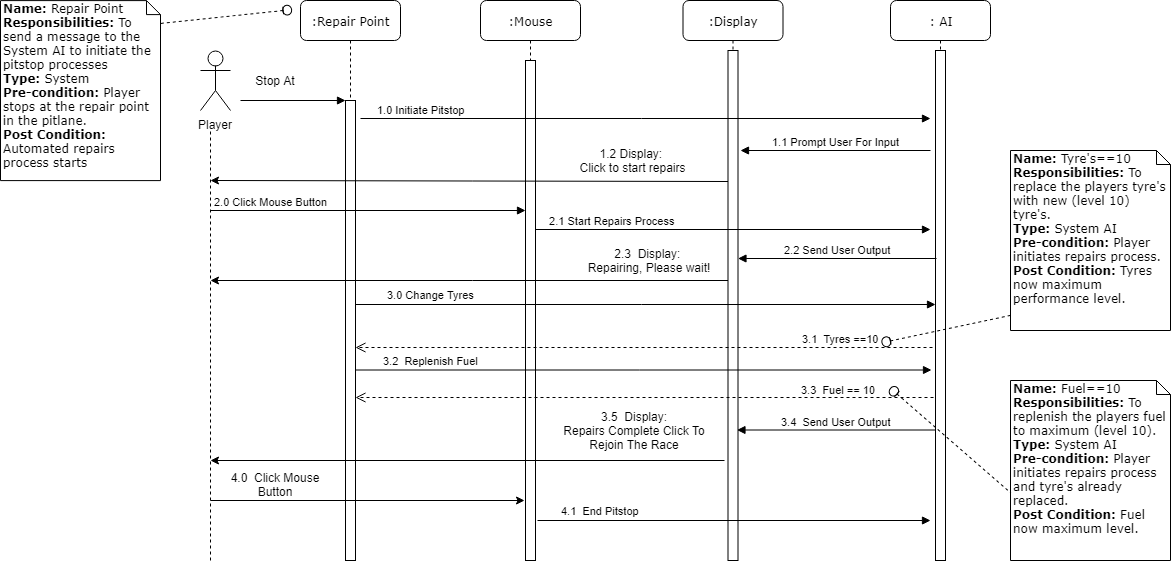

The diagram above was exported from draw.io. Its source (the exported page's mxGraphModel, read from the mxfile embedded in the PNG):
<mxGraphModel dx="2350" dy="533" grid="1" gridSize="10" guides="1" tooltips="1" connect="1" arrows="1" fold="1" page="1" pageScale="1" pageWidth="1100" pageHeight="850" background="#ffffff" math="0" shadow="0">
  <root>
    <mxCell id="0" />
    <mxCell id="1" parent="0" />
    <mxCell id="7baba1c4bc27f4b0-2" value=":Repair Point" style="shape=umlLifeline;perimeter=lifelinePerimeter;whiteSpace=wrap;html=1;container=1;collapsible=0;recursiveResize=0;outlineConnect=0;rounded=1;shadow=0;comic=0;labelBackgroundColor=none;strokeColor=#000000;strokeWidth=1;fillColor=#FFFFFF;fontFamily=Verdana;fontSize=12;fontColor=#000000;align=center;" parent="1" vertex="1">
      <mxGeometry x="280" y="80" width="100" height="560" as="geometry" />
    </mxCell>
    <mxCell id="7baba1c4bc27f4b0-10" value="" style="html=1;points=[];perimeter=orthogonalPerimeter;rounded=0;shadow=0;comic=0;labelBackgroundColor=none;strokeColor=#000000;strokeWidth=1;fillColor=#FFFFFF;fontFamily=Verdana;fontSize=12;fontColor=#000000;align=center;" parent="7baba1c4bc27f4b0-2" vertex="1">
      <mxGeometry x="45" y="100" width="10" height="460" as="geometry" />
    </mxCell>
    <mxCell id="7baba1c4bc27f4b0-3" value=":Mouse" style="shape=umlLifeline;perimeter=lifelinePerimeter;whiteSpace=wrap;html=1;container=1;collapsible=0;recursiveResize=0;outlineConnect=0;rounded=1;shadow=0;comic=0;labelBackgroundColor=none;strokeColor=#000000;strokeWidth=1;fillColor=#FFFFFF;fontFamily=Verdana;fontSize=12;fontColor=#000000;align=center;" parent="1" vertex="1">
      <mxGeometry x="460" y="80" width="100" height="560" as="geometry" />
    </mxCell>
    <mxCell id="7baba1c4bc27f4b0-13" value="" style="html=1;points=[];perimeter=orthogonalPerimeter;rounded=0;shadow=0;comic=0;labelBackgroundColor=none;strokeColor=#000000;strokeWidth=1;fillColor=#FFFFFF;fontFamily=Verdana;fontSize=12;fontColor=#000000;align=center;" parent="7baba1c4bc27f4b0-3" vertex="1">
      <mxGeometry x="45" y="60" width="10" height="500" as="geometry" />
    </mxCell>
    <mxCell id="7baba1c4bc27f4b0-11" value="" style="html=1;verticalAlign=bottom;endArrow=block;entryX=0;entryY=0;labelBackgroundColor=none;fontFamily=Verdana;fontSize=12;edgeStyle=elbowEdgeStyle;elbow=vertical;" parent="1" target="7baba1c4bc27f4b0-10" edge="1">
      <mxGeometry y="124" relative="1" as="geometry">
        <mxPoint x="220" y="180" as="sourcePoint" />
        <mxPoint x="-120" y="94" as="offset" />
      </mxGeometry>
    </mxCell>
    <mxCell id="7baba1c4bc27f4b0-41" value="&lt;b&gt;Name:&lt;/b&gt;&amp;nbsp;Tyre's==10&lt;br&gt;&lt;b&gt;Responsibilities:&lt;/b&gt; To replace the players tyre's with new (level 10) tyre's.&lt;br&gt;&lt;b&gt;Type:&lt;/b&gt; System AI&lt;br&gt;&lt;b&gt;Pre-condition:&lt;/b&gt; Player initiates repairs process.&lt;br&gt;&lt;b&gt;Post Condition:&lt;/b&gt; Tyres now maximum performance level.&lt;br&gt;" style="shape=note;whiteSpace=wrap;html=1;size=14;verticalAlign=top;align=left;spacingTop=-6;rounded=0;shadow=0;comic=0;labelBackgroundColor=none;strokeColor=#000000;strokeWidth=1;fillColor=#FFFFFF;fontFamily=Verdana;fontSize=12;fontColor=#000000;" parent="1" vertex="1">
      <mxGeometry x="990" y="230" width="160" height="180" as="geometry" />
    </mxCell>
    <mxCell id="3RpzJSjiC9wekBqSv-3k-1" value="Player" style="shape=umlActor;verticalLabelPosition=bottom;labelBackgroundColor=#ffffff;verticalAlign=top;html=1;outlineConnect=0;" parent="1" vertex="1">
      <mxGeometry x="180" y="130" width="30" height="60" as="geometry" />
    </mxCell>
    <mxCell id="3RpzJSjiC9wekBqSv-3k-3" value="" style="endArrow=none;dashed=1;html=1;" parent="1" edge="1">
      <mxGeometry width="50" height="50" relative="1" as="geometry">
        <mxPoint x="190" y="640" as="sourcePoint" />
        <mxPoint x="190" y="210" as="targetPoint" />
      </mxGeometry>
    </mxCell>
    <mxCell id="3RpzJSjiC9wekBqSv-3k-5" value="2.3&amp;nbsp; Display: &lt;br&gt;Repairing, Please wait!" style="text;html=1;strokeColor=none;fillColor=none;align=center;verticalAlign=middle;whiteSpace=wrap;rounded=0;" parent="1" vertex="1">
      <mxGeometry x="550" y="330" width="155" height="20" as="geometry" />
    </mxCell>
    <mxCell id="3RpzJSjiC9wekBqSv-3k-7" value="" style="endArrow=classic;html=1;exitX=0.09;exitY=0.257;exitDx=0;exitDy=0;exitPerimeter=0;" parent="1" source="fq4m2CSsVXO6_GAXgvyj-21" edge="1">
      <mxGeometry width="50" height="50" relative="1" as="geometry">
        <mxPoint x="706" y="230" as="sourcePoint" />
        <mxPoint x="190" y="260" as="targetPoint" />
      </mxGeometry>
    </mxCell>
    <mxCell id="3RpzJSjiC9wekBqSv-3k-8" value="1.2 Display: &lt;br&gt;Click to start repairs" style="text;html=1;strokeColor=none;fillColor=none;align=center;verticalAlign=middle;whiteSpace=wrap;rounded=0;" parent="1" vertex="1">
      <mxGeometry x="529" y="230" width="165" height="20" as="geometry" />
    </mxCell>
    <mxCell id="3RpzJSjiC9wekBqSv-3k-16" value="Stop At" style="text;html=1;strokeColor=none;fillColor=none;align=center;verticalAlign=middle;whiteSpace=wrap;rounded=0;" parent="1" vertex="1">
      <mxGeometry x="230" y="150" width="50" height="20" as="geometry" />
    </mxCell>
    <mxCell id="3RpzJSjiC9wekBqSv-3k-34" value="" style="endArrow=classic;html=1;" parent="1" source="fq4m2CSsVXO6_GAXgvyj-21" edge="1">
      <mxGeometry width="50" height="50" relative="1" as="geometry">
        <mxPoint x="320" y="340" as="sourcePoint" />
        <mxPoint x="190" y="360" as="targetPoint" />
      </mxGeometry>
    </mxCell>
    <mxCell id="3RpzJSjiC9wekBqSv-3k-39" value="" style="endArrow=classic;html=1;" parent="1" edge="1">
      <mxGeometry width="50" height="50" relative="1" as="geometry">
        <mxPoint x="190" y="580" as="sourcePoint" />
        <mxPoint x="504" y="580" as="targetPoint" />
      </mxGeometry>
    </mxCell>
    <mxCell id="3RpzJSjiC9wekBqSv-3k-40" value="4.0&amp;nbsp; Click Mouse Button" style="text;html=1;strokeColor=none;fillColor=none;align=center;verticalAlign=middle;whiteSpace=wrap;rounded=0;" parent="1" vertex="1">
      <mxGeometry x="200" y="554" width="110" height="20" as="geometry" />
    </mxCell>
    <mxCell id="fq4m2CSsVXO6_GAXgvyj-12" value="2.0 Click Mouse Button" style="html=1;verticalAlign=bottom;endArrow=block;" parent="1" target="7baba1c4bc27f4b0-13" edge="1">
      <mxGeometry x="-0.619" width="80" relative="1" as="geometry">
        <mxPoint x="190" y="290" as="sourcePoint" />
        <mxPoint x="500" y="270" as="targetPoint" />
        <mxPoint as="offset" />
      </mxGeometry>
    </mxCell>
    <mxCell id="fq4m2CSsVXO6_GAXgvyj-16" value="" style="endArrow=classic;html=1;" parent="1" edge="1">
      <mxGeometry width="50" height="50" relative="1" as="geometry">
        <mxPoint x="704" y="540" as="sourcePoint" />
        <mxPoint x="190" y="540" as="targetPoint" />
      </mxGeometry>
    </mxCell>
    <mxCell id="fq4m2CSsVXO6_GAXgvyj-17" value="3.5&amp;nbsp; Display:&lt;br&gt;Repairs Complete Click To Rejoin The Race&lt;br&gt;" style="text;html=1;strokeColor=none;fillColor=none;align=center;verticalAlign=middle;whiteSpace=wrap;rounded=0;" parent="1" vertex="1">
      <mxGeometry x="534" y="490" width="160" height="40" as="geometry" />
    </mxCell>
    <mxCell id="fq4m2CSsVXO6_GAXgvyj-18" value=": AI" style="shape=umlLifeline;perimeter=lifelinePerimeter;whiteSpace=wrap;html=1;container=1;collapsible=0;recursiveResize=0;outlineConnect=0;rounded=1;shadow=0;comic=0;labelBackgroundColor=none;strokeColor=#000000;strokeWidth=1;fillColor=#FFFFFF;fontFamily=Verdana;fontSize=12;fontColor=#000000;align=center;" parent="1" vertex="1">
      <mxGeometry x="870" y="80" width="100" height="560" as="geometry" />
    </mxCell>
    <mxCell id="fq4m2CSsVXO6_GAXgvyj-19" value="" style="html=1;points=[];perimeter=orthogonalPerimeter;rounded=0;shadow=0;comic=0;labelBackgroundColor=none;strokeColor=#000000;strokeWidth=1;fillColor=#FFFFFF;fontFamily=Verdana;fontSize=12;fontColor=#000000;align=center;" parent="fq4m2CSsVXO6_GAXgvyj-18" vertex="1">
      <mxGeometry x="45" y="50" width="10" height="510" as="geometry" />
    </mxCell>
    <mxCell id="fq4m2CSsVXO6_GAXgvyj-20" value=":Display" style="shape=umlLifeline;perimeter=lifelinePerimeter;whiteSpace=wrap;html=1;container=1;collapsible=0;recursiveResize=0;outlineConnect=0;rounded=1;shadow=0;comic=0;labelBackgroundColor=none;strokeColor=#000000;strokeWidth=1;fillColor=#FFFFFF;fontFamily=Verdana;fontSize=12;fontColor=#000000;align=center;" parent="1" vertex="1">
      <mxGeometry x="662.5" y="80" width="100" height="560" as="geometry" />
    </mxCell>
    <mxCell id="fq4m2CSsVXO6_GAXgvyj-21" value="" style="html=1;points=[];perimeter=orthogonalPerimeter;rounded=0;shadow=0;comic=0;labelBackgroundColor=none;strokeColor=#000000;strokeWidth=1;fillColor=#FFFFFF;fontFamily=Verdana;fontSize=12;fontColor=#000000;align=center;" parent="fq4m2CSsVXO6_GAXgvyj-20" vertex="1">
      <mxGeometry x="45" y="50" width="10" height="510" as="geometry" />
    </mxCell>
    <mxCell id="fq4m2CSsVXO6_GAXgvyj-22" value="1.0 Initiate Pitstop" style="html=1;verticalAlign=bottom;endArrow=block;" parent="1" edge="1">
      <mxGeometry x="-0.7881" width="80" relative="1" as="geometry">
        <mxPoint x="340" y="198" as="sourcePoint" />
        <mxPoint x="910" y="198" as="targetPoint" />
        <mxPoint as="offset" />
      </mxGeometry>
    </mxCell>
    <mxCell id="fq4m2CSsVXO6_GAXgvyj-23" value="1.1 Prompt User For Input" style="html=1;verticalAlign=bottom;endArrow=block;" parent="1" edge="1">
      <mxGeometry width="80" relative="1" as="geometry">
        <mxPoint x="910" y="230" as="sourcePoint" />
        <mxPoint x="720" y="230" as="targetPoint" />
      </mxGeometry>
    </mxCell>
    <mxCell id="fq4m2CSsVXO6_GAXgvyj-24" value="3.0 Change Tyres" style="html=1;verticalAlign=bottom;endArrow=block;exitX=0.98;exitY=0.444;exitDx=0;exitDy=0;exitPerimeter=0;" parent="1" source="7baba1c4bc27f4b0-10" target="fq4m2CSsVXO6_GAXgvyj-19" edge="1">
      <mxGeometry x="-0.7405" y="1" width="80" relative="1" as="geometry">
        <mxPoint x="339" y="380" as="sourcePoint" />
        <mxPoint x="220" y="660" as="targetPoint" />
        <mxPoint as="offset" />
      </mxGeometry>
    </mxCell>
    <mxCell id="fq4m2CSsVXO6_GAXgvyj-26" value="&amp;nbsp;2.1 Start Repairs Process" style="html=1;verticalAlign=bottom;endArrow=block;" parent="1" edge="1">
      <mxGeometry x="-0.6203" width="80" relative="1" as="geometry">
        <mxPoint x="515" y="309" as="sourcePoint" />
        <mxPoint x="910" y="309" as="targetPoint" />
        <mxPoint as="offset" />
      </mxGeometry>
    </mxCell>
    <mxCell id="fq4m2CSsVXO6_GAXgvyj-27" value="2.2 Send User Output" style="html=1;verticalAlign=bottom;endArrow=block;exitX=0.14;exitY=0.408;exitDx=0;exitDy=0;exitPerimeter=0;" parent="1" source="fq4m2CSsVXO6_GAXgvyj-19" target="fq4m2CSsVXO6_GAXgvyj-21" edge="1">
      <mxGeometry width="80" relative="1" as="geometry">
        <mxPoint x="140" y="740" as="sourcePoint" />
        <mxPoint x="220" y="740" as="targetPoint" />
      </mxGeometry>
    </mxCell>
    <mxCell id="fq4m2CSsVXO6_GAXgvyj-30" value="3.4&amp;nbsp; Send User Output" style="html=1;verticalAlign=bottom;endArrow=block;exitX=0.14;exitY=0.408;exitDx=0;exitDy=0;exitPerimeter=0;" parent="1" edge="1">
      <mxGeometry width="80" relative="1" as="geometry">
        <mxPoint x="915" y="509.5" as="sourcePoint" />
        <mxPoint x="716.5" y="509.5" as="targetPoint" />
      </mxGeometry>
    </mxCell>
    <mxCell id="fq4m2CSsVXO6_GAXgvyj-31" value="3.2&amp;nbsp; Replenish Fuel" style="html=1;verticalAlign=bottom;endArrow=block;exitX=1.4;exitY=0.407;exitDx=0;exitDy=0;exitPerimeter=0;" parent="1" edge="1">
      <mxGeometry x="-0.7405" y="1" width="80" relative="1" as="geometry">
        <mxPoint x="335" y="449.5" as="sourcePoint" />
        <mxPoint x="911" y="449.5" as="targetPoint" />
        <mxPoint as="offset" />
      </mxGeometry>
    </mxCell>
    <mxCell id="fq4m2CSsVXO6_GAXgvyj-32" value="4.1&amp;nbsp; End Pitstop" style="html=1;verticalAlign=bottom;endArrow=block;" parent="1" edge="1">
      <mxGeometry x="-0.6802" y="1" width="80" relative="1" as="geometry">
        <mxPoint x="517" y="600" as="sourcePoint" />
        <mxPoint x="910" y="600" as="targetPoint" />
        <mxPoint as="offset" />
      </mxGeometry>
    </mxCell>
    <mxCell id="fq4m2CSsVXO6_GAXgvyj-6" value="3.3&amp;nbsp; Fuel == 10" style="html=1;verticalAlign=bottom;endArrow=open;dashed=1;endSize=8;" parent="1" target="7baba1c4bc27f4b0-10" edge="1">
      <mxGeometry x="-0.6718" y="1" relative="1" as="geometry">
        <mxPoint x="913" y="477" as="sourcePoint" />
        <mxPoint x="350" y="490" as="targetPoint" />
        <mxPoint as="offset" />
      </mxGeometry>
    </mxCell>
    <mxCell id="fq4m2CSsVXO6_GAXgvyj-4" value="3.1&amp;nbsp; Tyres ==10" style="html=1;verticalAlign=bottom;endArrow=open;dashed=1;endSize=8;" parent="1" target="7baba1c4bc27f4b0-10" edge="1">
      <mxGeometry x="-0.68" relative="1" as="geometry">
        <mxPoint x="912" y="427" as="sourcePoint" />
        <mxPoint x="350" y="403" as="targetPoint" />
        <Array as="points" />
        <mxPoint as="offset" />
      </mxGeometry>
    </mxCell>
    <mxCell id="fq4m2CSsVXO6_GAXgvyj-35" value="&lt;b&gt;Name:&lt;/b&gt;&amp;nbsp;Fuel==10&lt;br&gt;&lt;b&gt;Responsibilities:&lt;/b&gt; To replenish the players fuel to maximum (level 10).&lt;br&gt;&lt;b&gt;Type:&lt;/b&gt; System AI&lt;br&gt;&lt;b&gt;Pre-condition:&lt;/b&gt; Player initiates repairs process and tyre's already replaced.&lt;br&gt;&lt;b&gt;Post Condition:&lt;/b&gt;&amp;nbsp;Fuel now maximum level.&lt;br&gt;" style="shape=note;whiteSpace=wrap;html=1;size=14;verticalAlign=top;align=left;spacingTop=-6;rounded=0;shadow=0;comic=0;labelBackgroundColor=none;strokeColor=#000000;strokeWidth=1;fillColor=#FFFFFF;fontFamily=Verdana;fontSize=12;fontColor=#000000;" parent="1" vertex="1">
      <mxGeometry x="990" y="460" width="160" height="180" as="geometry" />
    </mxCell>
    <mxCell id="fq4m2CSsVXO6_GAXgvyj-36" value="&lt;b&gt;Name:&lt;/b&gt;&amp;nbsp;Repair Point&lt;br&gt;&lt;b&gt;Responsibilities:&lt;/b&gt; To send a message to the System AI to initiate the pitstop processes&lt;br&gt;&lt;b&gt;Type:&lt;/b&gt; System&lt;br&gt;&lt;b&gt;Pre-condition:&lt;/b&gt; Player stops at the repair point in the pitlane.&lt;br&gt;&lt;b&gt;Post Condition:&lt;/b&gt; Automated repairs process starts&lt;br&gt;" style="shape=note;whiteSpace=wrap;html=1;size=14;verticalAlign=top;align=left;spacingTop=-6;rounded=0;shadow=0;comic=0;labelBackgroundColor=none;strokeColor=#000000;strokeWidth=1;fillColor=#FFFFFF;fontFamily=Verdana;fontSize=12;fontColor=#000000;" parent="1" vertex="1">
      <mxGeometry x="-20" y="80.10000610351562" width="160" height="180" as="geometry" />
    </mxCell>
    <mxCell id="t1c19vEPsyU3Fq_FRRJF-2" value="" style="shape=umlLifeline;participant=umlEntity;perimeter=lifelinePerimeter;whiteSpace=wrap;html=1;container=1;collapsible=0;recursiveResize=0;verticalAlign=top;spacingTop=36;labelBackgroundColor=#ffffff;outlineConnect=0;size=9;rotation=84;" parent="1" vertex="1">
      <mxGeometry x="201" y="30" width="10" height="132" as="geometry" />
    </mxCell>
    <mxCell id="t1c19vEPsyU3Fq_FRRJF-6" value="" style="shape=umlLifeline;participant=umlEntity;perimeter=lifelinePerimeter;whiteSpace=wrap;html=1;container=1;collapsible=0;recursiveResize=0;verticalAlign=top;spacingTop=36;labelBackgroundColor=#ffffff;outlineConnect=0;size=9;rotation=-102;" parent="1" vertex="1">
      <mxGeometry x="921" y="342" width="10" height="133" as="geometry" />
    </mxCell>
    <mxCell id="t1c19vEPsyU3Fq_FRRJF-7" value="" style="shape=umlLifeline;participant=umlEntity;perimeter=lifelinePerimeter;whiteSpace=wrap;html=1;container=1;collapsible=0;recursiveResize=0;verticalAlign=top;spacingTop=36;labelBackgroundColor=#ffffff;outlineConnect=0;size=9;rotation=-49;" parent="1" vertex="1">
      <mxGeometry x="925" y="440" width="10" height="160" as="geometry" />
    </mxCell>
  </root>
</mxGraphModel>